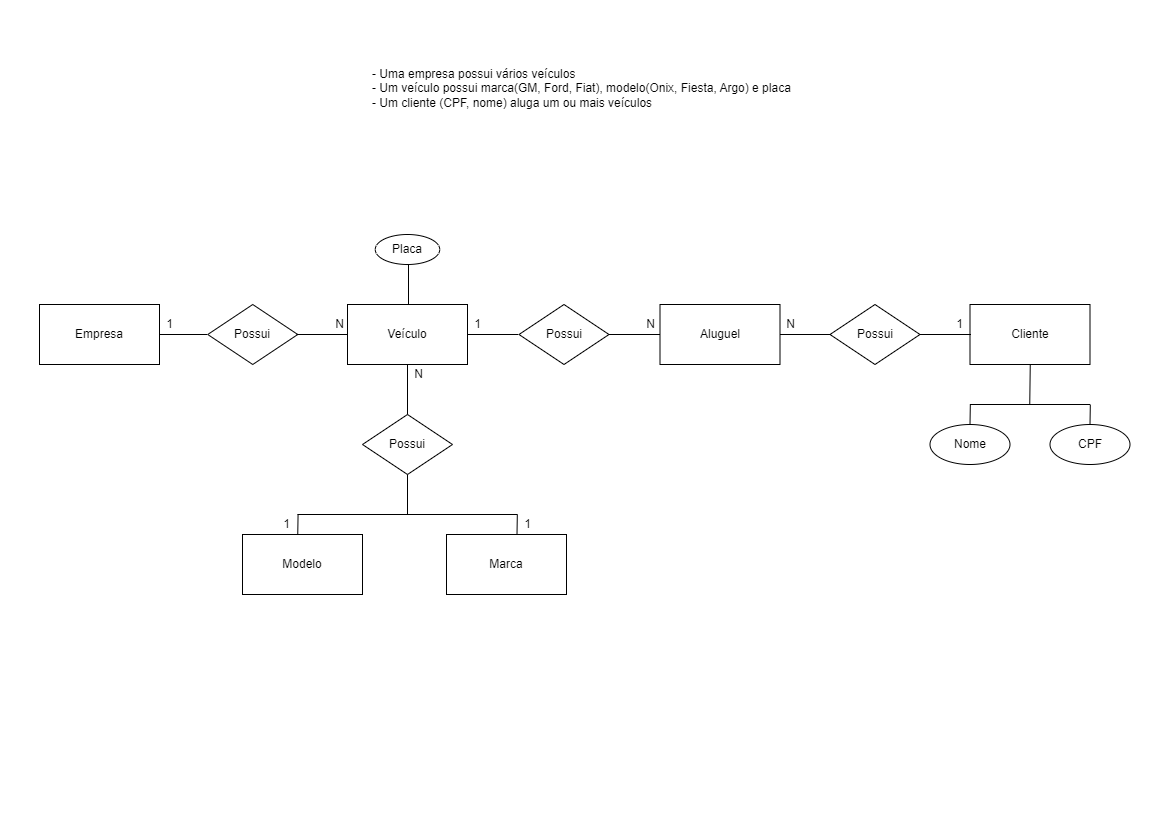

The diagram above was exported from draw.io. Its source (the exported page's mxGraphModel, read from the mxfile embedded in the PNG):
<mxGraphModel dx="2885" dy="626" grid="1" gridSize="10" guides="1" tooltips="1" connect="1" arrows="1" fold="1" page="1" pageScale="1" pageWidth="1169" pageHeight="827" math="0" shadow="0">
  <root>
    <mxCell id="0" />
    <mxCell id="1" parent="0" />
    <mxCell id="OQyAB_Irc3F46l9uY8cv-1" value="- A clínica contém um endereço;&#10;- Os pets deverão ter nome, data de nascimento, tipo de pet;&#10;- Os pets deverão ter raça;&#10;- Os pets deverão ter donos;&#10;- A clínica deseja cadastrar seus veterinários e todo atendimento de pet será feito por um veterinário;" style="text;whiteSpace=wrap;" vertex="1" parent="1">
      <mxGeometry x="309" y="880" width="550" height="90" as="geometry" />
    </mxCell>
    <mxCell id="OQyAB_Irc3F46l9uY8cv-2" value="Clínica" style="rounded=0;whiteSpace=wrap;html=1;" vertex="1" parent="1">
      <mxGeometry x="63" y="1110" width="120" height="60" as="geometry" />
    </mxCell>
    <mxCell id="OQyAB_Irc3F46l9uY8cv-3" value="Atendimento" style="rounded=0;whiteSpace=wrap;html=1;" vertex="1" parent="1">
      <mxGeometry x="628.5" y="1110" width="120" height="60" as="geometry" />
    </mxCell>
    <mxCell id="OQyAB_Irc3F46l9uY8cv-4" value="Veterinário" style="rounded=0;whiteSpace=wrap;html=1;" vertex="1" parent="1">
      <mxGeometry x="351.75" y="1110" width="120" height="60" as="geometry" />
    </mxCell>
    <mxCell id="OQyAB_Irc3F46l9uY8cv-5" value="Possui" style="rhombus;whiteSpace=wrap;html=1;" vertex="1" parent="1">
      <mxGeometry x="518.25" y="1110" width="69.75" height="60" as="geometry" />
    </mxCell>
    <mxCell id="OQyAB_Irc3F46l9uY8cv-6" value="Possui" style="rhombus;whiteSpace=wrap;html=1;" vertex="1" parent="1">
      <mxGeometry x="224.75" y="1110" width="90" height="60" as="geometry" />
    </mxCell>
    <mxCell id="OQyAB_Irc3F46l9uY8cv-7" value="Endereço" style="ellipse;whiteSpace=wrap;html=1;" vertex="1" parent="1">
      <mxGeometry x="88" y="1050" width="70" height="30" as="geometry" />
    </mxCell>
    <mxCell id="OQyAB_Irc3F46l9uY8cv-8" value="" style="endArrow=none;html=1;rounded=0;" edge="1" parent="1">
      <mxGeometry width="50" height="50" relative="1" as="geometry">
        <mxPoint x="123.75" y="1110" as="sourcePoint" />
        <mxPoint x="124" y="1080" as="targetPoint" />
      </mxGeometry>
    </mxCell>
    <mxCell id="OQyAB_Irc3F46l9uY8cv-9" value="" style="endArrow=none;html=1;rounded=0;entryX=0;entryY=0.5;entryDx=0;entryDy=0;" edge="1" parent="1" target="OQyAB_Irc3F46l9uY8cv-6">
      <mxGeometry width="50" height="50" relative="1" as="geometry">
        <mxPoint x="183" y="1139.71" as="sourcePoint" />
        <mxPoint x="223" y="1140" as="targetPoint" />
      </mxGeometry>
    </mxCell>
    <mxCell id="OQyAB_Irc3F46l9uY8cv-10" value="" style="endArrow=none;html=1;rounded=0;entryX=0;entryY=0.5;entryDx=0;entryDy=0;" edge="1" parent="1" target="OQyAB_Irc3F46l9uY8cv-4">
      <mxGeometry width="50" height="50" relative="1" as="geometry">
        <mxPoint x="314.75" y="1139.8500000000001" as="sourcePoint" />
        <mxPoint x="333" y="1140" as="targetPoint" />
      </mxGeometry>
    </mxCell>
    <mxCell id="OQyAB_Irc3F46l9uY8cv-11" value="" style="endArrow=none;html=1;rounded=0;entryX=0;entryY=0.5;entryDx=0;entryDy=0;" edge="1" parent="1" target="OQyAB_Irc3F46l9uY8cv-5">
      <mxGeometry width="50" height="50" relative="1" as="geometry">
        <mxPoint x="471.75" y="1139.8100000000002" as="sourcePoint" />
        <mxPoint x="513.75" y="1139.96" as="targetPoint" />
      </mxGeometry>
    </mxCell>
    <mxCell id="OQyAB_Irc3F46l9uY8cv-12" value="" style="endArrow=none;html=1;rounded=0;entryX=0;entryY=0.5;entryDx=0;entryDy=0;" edge="1" parent="1" target="OQyAB_Irc3F46l9uY8cv-3">
      <mxGeometry width="50" height="50" relative="1" as="geometry">
        <mxPoint x="588" y="1140" as="sourcePoint" />
        <mxPoint x="618" y="1140" as="targetPoint" />
      </mxGeometry>
    </mxCell>
    <mxCell id="OQyAB_Irc3F46l9uY8cv-13" value="" style="endArrow=none;html=1;rounded=0;entryX=0.557;entryY=1.031;entryDx=0;entryDy=0;entryPerimeter=0;" edge="1" parent="1">
      <mxGeometry width="50" height="50" relative="1" as="geometry">
        <mxPoint x="411.16" y="1110" as="sourcePoint" />
        <mxPoint x="411.1600000000001" y="1080" as="targetPoint" />
      </mxGeometry>
    </mxCell>
    <mxCell id="OQyAB_Irc3F46l9uY8cv-14" value="Nome" style="ellipse;whiteSpace=wrap;html=1;" vertex="1" parent="1">
      <mxGeometry x="318" y="1020" width="80" height="40" as="geometry" />
    </mxCell>
    <mxCell id="OQyAB_Irc3F46l9uY8cv-15" value="CRMV" style="ellipse;whiteSpace=wrap;html=1;" vertex="1" parent="1">
      <mxGeometry x="423.25" y="1020" width="80" height="40" as="geometry" />
    </mxCell>
    <mxCell id="OQyAB_Irc3F46l9uY8cv-16" value="" style="endArrow=none;html=1;rounded=0;" edge="1" parent="1">
      <mxGeometry width="50" height="50" relative="1" as="geometry">
        <mxPoint x="358" y="1080" as="sourcePoint" />
        <mxPoint x="461.75" y="1080" as="targetPoint" />
      </mxGeometry>
    </mxCell>
    <mxCell id="OQyAB_Irc3F46l9uY8cv-17" value="" style="endArrow=none;html=1;rounded=0;" edge="1" parent="1">
      <mxGeometry width="50" height="50" relative="1" as="geometry">
        <mxPoint x="358.00000000000006" y="1070" as="sourcePoint" />
        <mxPoint x="358.00000000000006" y="1060" as="targetPoint" />
        <Array as="points">
          <mxPoint x="358.00000000000006" y="1080" />
          <mxPoint x="358.00000000000006" y="1070" />
        </Array>
      </mxGeometry>
    </mxCell>
    <mxCell id="OQyAB_Irc3F46l9uY8cv-18" value="1" style="text;html=1;strokeColor=none;fillColor=none;align=center;verticalAlign=middle;whiteSpace=wrap;rounded=0;" vertex="1" parent="1">
      <mxGeometry x="183" y="1120" width="21" height="20" as="geometry" />
    </mxCell>
    <mxCell id="OQyAB_Irc3F46l9uY8cv-19" value="N" style="text;html=1;strokeColor=none;fillColor=none;align=center;verticalAlign=middle;whiteSpace=wrap;rounded=0;" vertex="1" parent="1">
      <mxGeometry x="330.75" y="1120" width="21" height="20" as="geometry" />
    </mxCell>
    <mxCell id="OQyAB_Irc3F46l9uY8cv-20" value="1" style="text;html=1;strokeColor=none;fillColor=none;align=center;verticalAlign=middle;whiteSpace=wrap;rounded=0;" vertex="1" parent="1">
      <mxGeometry x="471.75" y="1120" width="21" height="20" as="geometry" />
    </mxCell>
    <mxCell id="OQyAB_Irc3F46l9uY8cv-21" value="N" style="text;html=1;strokeColor=none;fillColor=none;align=center;verticalAlign=middle;whiteSpace=wrap;rounded=0;" vertex="1" parent="1">
      <mxGeometry x="607.5" y="1120" width="21" height="20" as="geometry" />
    </mxCell>
    <mxCell id="OQyAB_Irc3F46l9uY8cv-22" value="Pet" style="rounded=0;whiteSpace=wrap;html=1;" vertex="1" parent="1">
      <mxGeometry x="628.5" y="1330" width="120" height="60" as="geometry" />
    </mxCell>
    <mxCell id="OQyAB_Irc3F46l9uY8cv-23" value="Possui" style="rhombus;whiteSpace=wrap;html=1;" vertex="1" parent="1">
      <mxGeometry x="643.5" y="1220" width="90" height="60" as="geometry" />
    </mxCell>
    <mxCell id="OQyAB_Irc3F46l9uY8cv-24" value="" style="endArrow=none;html=1;rounded=0;entryX=0.5;entryY=1;entryDx=0;entryDy=0;" edge="1" parent="1" target="OQyAB_Irc3F46l9uY8cv-23">
      <mxGeometry width="50" height="50" relative="1" as="geometry">
        <mxPoint x="688.5" y="1330" as="sourcePoint" />
        <mxPoint x="693.5" y="1280" as="targetPoint" />
      </mxGeometry>
    </mxCell>
    <mxCell id="OQyAB_Irc3F46l9uY8cv-25" value="" style="endArrow=none;html=1;rounded=0;exitX=0.5;exitY=0;exitDx=0;exitDy=0;" edge="1" parent="1" source="OQyAB_Irc3F46l9uY8cv-23">
      <mxGeometry width="50" height="50" relative="1" as="geometry">
        <mxPoint x="687.5" y="1220" as="sourcePoint" />
        <mxPoint x="688.5" y="1170" as="targetPoint" />
      </mxGeometry>
    </mxCell>
    <mxCell id="OQyAB_Irc3F46l9uY8cv-26" value="" style="endArrow=none;html=1;rounded=0;entryX=0;entryY=0.5;entryDx=0;entryDy=0;" edge="1" parent="1">
      <mxGeometry width="50" height="50" relative="1" as="geometry">
        <mxPoint x="477.75" y="1360" as="sourcePoint" />
        <mxPoint x="518.75" y="1360" as="targetPoint" />
      </mxGeometry>
    </mxCell>
    <mxCell id="OQyAB_Irc3F46l9uY8cv-27" value="Possui" style="rhombus;whiteSpace=wrap;html=1;" vertex="1" parent="1">
      <mxGeometry x="517.25" y="1330" width="69.75" height="60" as="geometry" />
    </mxCell>
    <mxCell id="OQyAB_Irc3F46l9uY8cv-28" value="" style="endArrow=none;html=1;rounded=0;entryX=0;entryY=0.5;entryDx=0;entryDy=0;" edge="1" parent="1">
      <mxGeometry width="50" height="50" relative="1" as="geometry">
        <mxPoint x="587" y="1359.68" as="sourcePoint" />
        <mxPoint x="628" y="1359.68" as="targetPoint" />
      </mxGeometry>
    </mxCell>
    <mxCell id="OQyAB_Irc3F46l9uY8cv-29" value="" style="endArrow=none;html=1;rounded=0;entryX=0;entryY=0.5;entryDx=0;entryDy=0;" edge="1" parent="1">
      <mxGeometry width="50" height="50" relative="1" as="geometry">
        <mxPoint x="747.75" y="1360" as="sourcePoint" />
        <mxPoint x="788.75" y="1360" as="targetPoint" />
      </mxGeometry>
    </mxCell>
    <mxCell id="OQyAB_Irc3F46l9uY8cv-30" value="Possui" style="rhombus;whiteSpace=wrap;html=1;" vertex="1" parent="1">
      <mxGeometry x="787.25" y="1330" width="69.75" height="60" as="geometry" />
    </mxCell>
    <mxCell id="OQyAB_Irc3F46l9uY8cv-31" value="" style="endArrow=none;html=1;rounded=0;entryX=0;entryY=0.5;entryDx=0;entryDy=0;" edge="1" parent="1">
      <mxGeometry width="50" height="50" relative="1" as="geometry">
        <mxPoint x="857" y="1359.68" as="sourcePoint" />
        <mxPoint x="898" y="1359.68" as="targetPoint" />
      </mxGeometry>
    </mxCell>
    <mxCell id="OQyAB_Irc3F46l9uY8cv-32" value="" style="endArrow=none;html=1;rounded=0;" edge="1" parent="1">
      <mxGeometry width="50" height="50" relative="1" as="geometry">
        <mxPoint x="461.95000000000005" y="1070" as="sourcePoint" />
        <mxPoint x="461.95000000000005" y="1060" as="targetPoint" />
        <Array as="points">
          <mxPoint x="461.95000000000005" y="1080" />
          <mxPoint x="461.95000000000005" y="1070" />
        </Array>
      </mxGeometry>
    </mxCell>
    <mxCell id="OQyAB_Irc3F46l9uY8cv-33" value="Dono" style="rounded=0;whiteSpace=wrap;html=1;" vertex="1" parent="1">
      <mxGeometry x="894.8799999999999" y="1330" width="120" height="60" as="geometry" />
    </mxCell>
    <mxCell id="OQyAB_Irc3F46l9uY8cv-34" value="Nome" style="ellipse;whiteSpace=wrap;html=1;" vertex="1" parent="1">
      <mxGeometry x="1040.1299999999999" y="1340" width="80" height="40" as="geometry" />
    </mxCell>
    <mxCell id="OQyAB_Irc3F46l9uY8cv-35" value="" style="endArrow=none;html=1;rounded=0;entryX=0;entryY=0.5;entryDx=0;entryDy=0;" edge="1" parent="1" target="OQyAB_Irc3F46l9uY8cv-34">
      <mxGeometry width="50" height="50" relative="1" as="geometry">
        <mxPoint x="1014.8799999999999" y="1360" as="sourcePoint" />
        <mxPoint x="1034.8799999999999" y="1360" as="targetPoint" />
      </mxGeometry>
    </mxCell>
    <mxCell id="OQyAB_Irc3F46l9uY8cv-36" value="Possui" style="rhombus;whiteSpace=wrap;html=1;" vertex="1" parent="1">
      <mxGeometry x="643.5" y="1440" width="90" height="60" as="geometry" />
    </mxCell>
    <mxCell id="OQyAB_Irc3F46l9uY8cv-37" value="" style="endArrow=none;html=1;rounded=0;entryX=0.5;entryY=1;entryDx=0;entryDy=0;" edge="1" parent="1" target="OQyAB_Irc3F46l9uY8cv-36">
      <mxGeometry width="50" height="50" relative="1" as="geometry">
        <mxPoint x="688.5" y="1550" as="sourcePoint" />
        <mxPoint x="693.5" y="1500" as="targetPoint" />
      </mxGeometry>
    </mxCell>
    <mxCell id="OQyAB_Irc3F46l9uY8cv-38" value="" style="endArrow=none;html=1;rounded=0;exitX=0.5;exitY=0;exitDx=0;exitDy=0;" edge="1" parent="1" source="OQyAB_Irc3F46l9uY8cv-36">
      <mxGeometry width="50" height="50" relative="1" as="geometry">
        <mxPoint x="687.5" y="1440" as="sourcePoint" />
        <mxPoint x="688.5" y="1390" as="targetPoint" />
      </mxGeometry>
    </mxCell>
    <mxCell id="OQyAB_Irc3F46l9uY8cv-39" value="TipoPet" style="rounded=0;whiteSpace=wrap;html=1;" vertex="1" parent="1">
      <mxGeometry x="628.5" y="1550" width="120" height="60" as="geometry" />
    </mxCell>
    <mxCell id="OQyAB_Irc3F46l9uY8cv-40" value="Raça" style="rounded=0;whiteSpace=wrap;html=1;" vertex="1" parent="1">
      <mxGeometry x="356" y="1330" width="120" height="60" as="geometry" />
    </mxCell>
    <mxCell id="OQyAB_Irc3F46l9uY8cv-41" style="edgeStyle=orthogonalEdgeStyle;rounded=0;orthogonalLoop=1;jettySize=auto;html=1;entryX=0.75;entryY=0;entryDx=0;entryDy=0;endArrow=none;endFill=0;" edge="1" parent="1" source="OQyAB_Irc3F46l9uY8cv-42" target="OQyAB_Irc3F46l9uY8cv-22">
      <mxGeometry relative="1" as="geometry" />
    </mxCell>
    <mxCell id="OQyAB_Irc3F46l9uY8cv-42" value="Nome" style="ellipse;whiteSpace=wrap;html=1;" vertex="1" parent="1">
      <mxGeometry x="769" y="1250" width="80" height="40" as="geometry" />
    </mxCell>
    <mxCell id="OQyAB_Irc3F46l9uY8cv-43" style="edgeStyle=orthogonalEdgeStyle;rounded=0;orthogonalLoop=1;jettySize=auto;html=1;entryX=0.25;entryY=0;entryDx=0;entryDy=0;endArrow=none;endFill=0;" edge="1" parent="1" source="OQyAB_Irc3F46l9uY8cv-44" target="OQyAB_Irc3F46l9uY8cv-22">
      <mxGeometry relative="1" as="geometry" />
    </mxCell>
    <mxCell id="OQyAB_Irc3F46l9uY8cv-44" value="Nascimento" style="ellipse;whiteSpace=wrap;html=1;" vertex="1" parent="1">
      <mxGeometry x="534.5" y="1250" width="80" height="40" as="geometry" />
    </mxCell>
    <mxCell id="OQyAB_Irc3F46l9uY8cv-45" value="N" style="text;html=1;strokeColor=none;fillColor=none;align=center;verticalAlign=middle;whiteSpace=wrap;rounded=0;" vertex="1" parent="1">
      <mxGeometry x="688" y="1170" width="21" height="20" as="geometry" />
    </mxCell>
    <mxCell id="OQyAB_Irc3F46l9uY8cv-46" value="1" style="text;html=1;strokeColor=none;fillColor=none;align=center;verticalAlign=middle;whiteSpace=wrap;rounded=0;" vertex="1" parent="1">
      <mxGeometry x="687" y="1310" width="21" height="20" as="geometry" />
    </mxCell>
    <mxCell id="OQyAB_Irc3F46l9uY8cv-47" value="1" style="text;html=1;strokeColor=none;fillColor=none;align=center;verticalAlign=middle;whiteSpace=wrap;rounded=0;" vertex="1" parent="1">
      <mxGeometry x="476" y="1340" width="21" height="20" as="geometry" />
    </mxCell>
    <mxCell id="OQyAB_Irc3F46l9uY8cv-48" value="1" style="text;html=1;strokeColor=none;fillColor=none;align=center;verticalAlign=middle;whiteSpace=wrap;rounded=0;" vertex="1" parent="1">
      <mxGeometry x="875" y="1340" width="21" height="20" as="geometry" />
    </mxCell>
    <mxCell id="OQyAB_Irc3F46l9uY8cv-49" value="1" style="text;html=1;strokeColor=none;fillColor=none;align=center;verticalAlign=middle;whiteSpace=wrap;rounded=0;" vertex="1" parent="1">
      <mxGeometry x="688" y="1530" width="21" height="20" as="geometry" />
    </mxCell>
    <mxCell id="OQyAB_Irc3F46l9uY8cv-50" value="N" style="text;html=1;strokeColor=none;fillColor=none;align=center;verticalAlign=middle;whiteSpace=wrap;rounded=0;" vertex="1" parent="1">
      <mxGeometry x="688" y="1390" width="21" height="20" as="geometry" />
    </mxCell>
    <mxCell id="OQyAB_Irc3F46l9uY8cv-51" value="N" style="text;html=1;strokeColor=none;fillColor=none;align=center;verticalAlign=middle;whiteSpace=wrap;rounded=0;" vertex="1" parent="1">
      <mxGeometry x="748.5" y="1340" width="21" height="20" as="geometry" />
    </mxCell>
    <mxCell id="OQyAB_Irc3F46l9uY8cv-52" value="N" style="text;html=1;strokeColor=none;fillColor=none;align=center;verticalAlign=middle;whiteSpace=wrap;rounded=0;" vertex="1" parent="1">
      <mxGeometry x="607.5" y="1340" width="21" height="20" as="geometry" />
    </mxCell>
  </root>
</mxGraphModel>